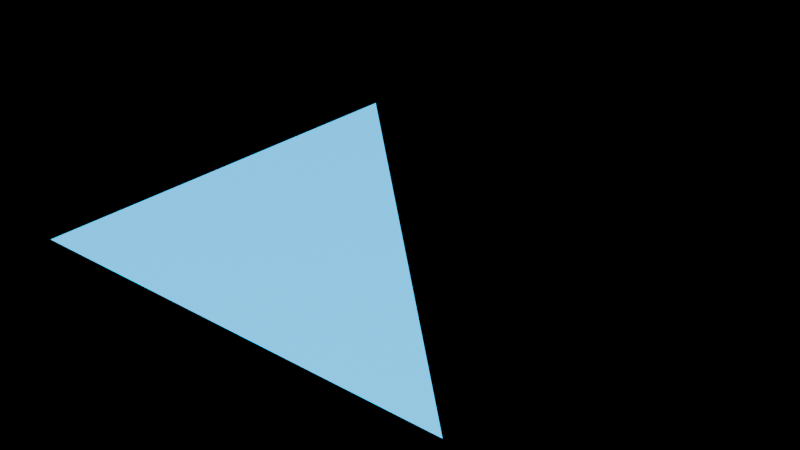 # Source: n51.blend  (saved by Blender 5.1.29; exported with 4.5.12 LTS)
import bpy
from mathutils import Matrix  # noqa: F401  (used for matrix-valued properties, if any)

bpy.ops.wm.read_factory_settings(use_empty=True)
scene = bpy.context.scene
scene.name = 'Scene'

# ---- materials (node trees are filled in below, after node groups)
mat_noeuds = bpy.data.materials.new('Noeuds')

# ---- material node trees
mat_noeuds.use_nodes = True; mat_noeuds.node_tree.nodes.clear()
_N = mat_noeuds.node_tree.nodes; _L = mat_noeuds.node_tree.links
n0 = _N.new('ShaderNodeOutputMaterial'); n0.name = 'Material Output'; n0.location = (600, 0)
n1 = _N.new('ShaderNodeBsdfPrincipled'); n1.name = 'Principled BSDF'; n1.location = (200, 0)
n1.label = 'Surface principale'
n1.inputs[1].default_value = 0.25
n1.inputs[3].default_value = 1.6
n1.inputs[4].default_value = 0.9
n1.inputs[13].default_value = 0.7
n1.inputs[18].default_value = 0.1
n1.inputs[19].default_value = 0.4
n1.inputs[20].default_value = 0.12
n1.inputs[24].default_value = 0.2
n1.inputs[26].default_value = (0.9, 0.2, 0.1, 1.0)
n1.inputs[27].default_value = (0.0, 0.5, 1.0, 1.0)
n1.inputs[28].default_value = 2.5
n1.inputs[29].default_value = 300.0
n2 = _N.new('ShaderNodeTexCoord'); n2.name = 'Texture Coordinate'; n2.location = (-1000, 0)
n2.hide = True
n3 = _N.new('ShaderNodeMapping'); n3.name = 'Mapping'; n3.location = (-800, 0)
n3.vector_type = 'TEXTURE'
n3.inputs[1].default_value = (0.1, 0.2, 0.3)
n3.inputs[2].default_value = (0.0, 0.0, 0.5)
n3.inputs[3].default_value = (2.0, 2.0, 2.0)
n4 = _N.new('ShaderNodeTexNoise'); n4.name = 'Noise Texture'; n4.location = (100, -200)
n4.width = 145
n4.inputs[2].default_value = 7.5
n4.inputs[3].default_value = 4.0
n5 = _N.new('ShaderNodeValToRGB'); n5.name = 'Color Ramp'; n5.location = (350, -200)
n5.color_ramp.interpolation = 'EASE'
while len(n5.color_ramp.elements) > 1: n5.color_ramp.elements.remove(n5.color_ramp.elements[-1])
n5.color_ramp.elements[0].position = 0.2; n5.color_ramp.elements[0].color = (0.1, 0.2, 0.6, 1.0)
_e = n5.color_ramp.elements.new(0.5); _e.color = (0.0, 1.0, 0.0, 0.5)
_e = n5.color_ramp.elements.new(0.8); _e.color = (1.0, 0.6, 0.1, 1.0)
n6 = _N.new('ShaderNodeTexVoronoi'); n6.name = 'Voronoi Texture'; n6.location = (-600, -250)
n6.width = 155
n6.mute = True
n7 = _N.new('ShaderNodeBump'); n7.name = 'Bump'; n7.location = (-150, -250)
n7.invert = True
n7.inputs[0].default_value = 0.3
n8 = _N.new('ShaderNodeMath'); n8.name = 'Math'; n8.location = (-350, -100)
n8.operation = 'MULTIPLY'
n8.use_clamp = True
n9 = _N.new('ShaderNodeRGB'); n9.name = 'Color'; n9.location = (-350, 300)
n9.outputs[0].default_value = (0.8, 0.1, 0.1, 1.0)
n10 = _N.new('ShaderNodeValue'); n10.name = 'Value'; n10.location = (-350, 400)
n10.outputs[0].default_value = 0.42
n11 = _N.new('NodeReroute'); n11.name = 'Reroute'; n11.location = (-50, 200)
n12 = _N.new('NodeFrame'); n12.name = 'Frame'; n12.location = (-700, 300)
n12.label = 'Bruit coloré'
n12.width = 150
n13 = _N.new('ShaderNodeMath'); n13.name = 'Math.001'; n13.location = (0, -1000)
n13.label = 'enum:operation:ADD'
n14 = _N.new('ShaderNodeMath'); n14.name = 'Math.002'; n14.location = (160, -1000)
n14.label = 'enum:operation:SUBTRACT'
n14.operation = 'SUBTRACT'
n15 = _N.new('ShaderNodeMath'); n15.name = 'Math.003'; n15.location = (320, -1000)
n15.label = 'enum:operation:MULTIPLY'
n15.operation = 'MULTIPLY'
n16 = _N.new('ShaderNodeMath'); n16.name = 'Math.004'; n16.location = (480, -1000)
n16.label = 'enum:operation:DIVIDE'
n16.operation = 'DIVIDE'
n17 = _N.new('ShaderNodeMath'); n17.name = 'Math.005'; n17.location = (640, -1000)
n17.label = 'enum:operation:MULTIPLY_ADD'
n17.operation = 'MULTIPLY_ADD'
n18 = _N.new('ShaderNodeMath'); n18.name = 'Math.006'; n18.location = (800, -1000)
n18.label = 'enum:operation:POWER'
n18.operation = 'POWER'
n19 = _N.new('ShaderNodeMath'); n19.name = 'Math.007'; n19.location = (960, -1000)
n19.label = 'enum:operation:LOGARITHM'
n19.operation = 'LOGARITHM'
n20 = _N.new('ShaderNodeMath'); n20.name = 'Math.008'; n20.location = (1120, -1000)
n20.label = 'enum:operation:SQRT'
n20.operation = 'SQRT'
n21 = _N.new('ShaderNodeMath'); n21.name = 'Math.009'; n21.location = (1280, -1000)
n21.label = 'enum:operation:INVERSE_SQRT'
n21.operation = 'INVERSE_SQRT'
n22 = _N.new('ShaderNodeMath'); n22.name = 'Math.010'; n22.location = (1440, -1000)
n22.label = 'enum:operation:ABSOLUTE'
n22.operation = 'ABSOLUTE'
n23 = _N.new('ShaderNodeMath'); n23.name = 'Math.011'; n23.location = (0, -1120)
n23.label = 'enum:operation:EXPONENT'
n23.operation = 'EXPONENT'
n24 = _N.new('ShaderNodeMath'); n24.name = 'Math.012'; n24.location = (160, -1120)
n24.label = 'enum:operation:MINIMUM'
n24.operation = 'MINIMUM'
n25 = _N.new('ShaderNodeMath'); n25.name = 'Math.013'; n25.location = (320, -1120)
n25.label = 'enum:operation:MAXIMUM'
n25.operation = 'MAXIMUM'
n26 = _N.new('ShaderNodeMath'); n26.name = 'Math.014'; n26.location = (480, -1120)
n26.label = 'enum:operation:LESS_THAN'
n26.operation = 'LESS_THAN'
n27 = _N.new('ShaderNodeMath'); n27.name = 'Math.015'; n27.location = (640, -1120)
n27.label = 'enum:operation:GREATER_THAN'
n27.operation = 'GREATER_THAN'
n28 = _N.new('ShaderNodeMath'); n28.name = 'Math.016'; n28.location = (800, -1120)
n28.label = 'enum:operation:SIGN'
n28.operation = 'SIGN'
n29 = _N.new('ShaderNodeMath'); n29.name = 'Math.017'; n29.location = (960, -1120)
n29.label = 'enum:operation:COMPARE'
n29.operation = 'COMPARE'
n30 = _N.new('ShaderNodeMath'); n30.name = 'Math.018'; n30.location = (1120, -1120)
n30.label = 'enum:operation:SMOOTH_MIN'
n30.operation = 'SMOOTH_MIN'
n31 = _N.new('ShaderNodeMath'); n31.name = 'Math.019'; n31.location = (1280, -1120)
n31.label = 'enum:operation:SMOOTH_MAX'
n31.operation = 'SMOOTH_MAX'
n32 = _N.new('ShaderNodeMath'); n32.name = 'Math.020'; n32.location = (1440, -1120)
n32.label = 'enum:operation:ROUND'
n32.operation = 'ROUND'
n33 = _N.new('ShaderNodeMath'); n33.name = 'Math.021'; n33.location = (0, -1240)
n33.label = 'enum:operation:FLOOR'
n33.operation = 'FLOOR'
n34 = _N.new('ShaderNodeMath'); n34.name = 'Math.022'; n34.location = (160, -1240)
n34.label = 'enum:operation:CEIL'
n34.operation = 'CEIL'
n35 = _N.new('ShaderNodeMath'); n35.name = 'Math.023'; n35.location = (320, -1240)
n35.label = 'enum:operation:TRUNC'
n35.operation = 'TRUNC'
n36 = _N.new('ShaderNodeMath'); n36.name = 'Math.024'; n36.location = (480, -1240)
n36.label = 'enum:operation:FRACT'
n36.operation = 'FRACT'
n37 = _N.new('ShaderNodeMath'); n37.name = 'Math.025'; n37.location = (640, -1240)
n37.label = 'enum:operation:MODULO'
n37.operation = 'MODULO'
n38 = _N.new('ShaderNodeMath'); n38.name = 'Math.026'; n38.location = (800, -1240)
n38.label = 'enum:operation:FLOORED_MODULO'
n38.operation = 'FLOORED_MODULO'
n39 = _N.new('ShaderNodeMath'); n39.name = 'Math.027'; n39.location = (960, -1240)
n39.label = 'enum:operation:WRAP'
n39.operation = 'WRAP'
n40 = _N.new('ShaderNodeMath'); n40.name = 'Math.028'; n40.location = (1120, -1240)
n40.label = 'enum:operation:SNAP'
n40.operation = 'SNAP'
n41 = _N.new('ShaderNodeMath'); n41.name = 'Math.029'; n41.location = (1280, -1240)
n41.label = 'enum:operation:PINGPONG'
n41.operation = 'PINGPONG'
n42 = _N.new('ShaderNodeMath'); n42.name = 'Math.030'; n42.location = (1440, -1240)
n42.label = 'enum:operation:SINE'
n42.operation = 'SINE'
n43 = _N.new('ShaderNodeMath'); n43.name = 'Math.031'; n43.location = (0, -1360)
n43.label = 'enum:operation:COSINE'
n43.operation = 'COSINE'
n44 = _N.new('ShaderNodeMath'); n44.name = 'Math.032'; n44.location = (160, -1360)
n44.label = 'enum:operation:TANGENT'
n44.operation = 'TANGENT'
n45 = _N.new('ShaderNodeMath'); n45.name = 'Math.033'; n45.location = (320, -1360)
n45.label = 'enum:operation:ARCSINE'
n45.operation = 'ARCSINE'
n46 = _N.new('ShaderNodeMath'); n46.name = 'Math.034'; n46.location = (480, -1360)
n46.label = 'enum:operation:ARCCOSINE'
n46.operation = 'ARCCOSINE'
n47 = _N.new('ShaderNodeMath'); n47.name = 'Math.035'; n47.location = (640, -1360)
n47.label = 'enum:operation:ARCTANGENT'
n47.operation = 'ARCTANGENT'
n48 = _N.new('ShaderNodeMath'); n48.name = 'Math.036'; n48.location = (800, -1360)
n48.label = 'enum:operation:ARCTAN2'
n48.operation = 'ARCTAN2'
n49 = _N.new('ShaderNodeMath'); n49.name = 'Math.037'; n49.location = (960, -1360)
n49.label = 'enum:operation:SINH'
n49.operation = 'SINH'
n50 = _N.new('ShaderNodeMath'); n50.name = 'Math.038'; n50.location = (1120, -1360)
n50.label = 'enum:operation:COSH'
n50.operation = 'COSH'
n51 = _N.new('ShaderNodeMath'); n51.name = 'Math.039'; n51.location = (1280, -1360)
n51.label = 'enum:operation:TANH'
n51.operation = 'TANH'
n52 = _N.new('ShaderNodeMath'); n52.name = 'Math.040'; n52.location = (1440, -1360)
n52.label = 'enum:operation:RADIANS'
n52.operation = 'RADIANS'
n53 = _N.new('ShaderNodeMath'); n53.name = 'Math.041'; n53.location = (0, -1480)
n53.label = 'enum:operation:DEGREES'
n53.operation = 'DEGREES'
n54 = _N.new('ShaderNodeVectorMath'); n54.name = 'Vector Math'; n54.location = (0, -1600)
n54.label = 'enum:operation:ADD'
n55 = _N.new('ShaderNodeVectorMath'); n55.name = 'Vector Math.001'; n55.location = (160, -1600)
n55.label = 'enum:operation:SUBTRACT'
n55.operation = 'SUBTRACT'
n56 = _N.new('ShaderNodeVectorMath'); n56.name = 'Vector Math.002'; n56.location = (320, -1600)
n56.label = 'enum:operation:MULTIPLY'
n56.operation = 'MULTIPLY'
n57 = _N.new('ShaderNodeVectorMath'); n57.name = 'Vector Math.003'; n57.location = (480, -1600)
n57.label = 'enum:operation:DIVIDE'
n57.operation = 'DIVIDE'
n58 = _N.new('ShaderNodeVectorMath'); n58.name = 'Vector Math.004'; n58.location = (640, -1600)
n58.label = 'enum:operation:MULTIPLY_ADD'
n58.operation = 'MULTIPLY_ADD'
n59 = _N.new('ShaderNodeVectorMath'); n59.name = 'Vector Math.005'; n59.location = (800, -1600)
n59.label = 'enum:operation:CROSS_PRODUCT'
n59.operation = 'CROSS_PRODUCT'
n60 = _N.new('ShaderNodeVectorMath'); n60.name = 'Vector Math.006'; n60.location = (960, -1600)
n60.label = 'enum:operation:PROJECT'
n60.operation = 'PROJECT'
n61 = _N.new('ShaderNodeVectorMath'); n61.name = 'Vector Math.007'; n61.location = (1120, -1600)
n61.label = 'enum:operation:REFLECT'
n61.operation = 'REFLECT'
n62 = _N.new('ShaderNodeVectorMath'); n62.name = 'Vector Math.008'; n62.location = (1280, -1600)
n62.label = 'enum:operation:REFRACT'
n62.operation = 'REFRACT'
n63 = _N.new('ShaderNodeVectorMath'); n63.name = 'Vector Math.009'; n63.location = (1440, -1600)
n63.label = 'enum:operation:FACEFORWARD'
n63.operation = 'FACEFORWARD'
n64 = _N.new('ShaderNodeVectorMath'); n64.name = 'Vector Math.010'; n64.location = (0, -1720)
n64.label = 'enum:operation:DOT_PRODUCT'
n64.operation = 'DOT_PRODUCT'
n65 = _N.new('ShaderNodeVectorMath'); n65.name = 'Vector Math.011'; n65.location = (160, -1720)
n65.label = 'enum:operation:DISTANCE'
n65.operation = 'DISTANCE'
n66 = _N.new('ShaderNodeVectorMath'); n66.name = 'Vector Math.012'; n66.location = (320, -1720)
n66.label = 'enum:operation:LENGTH'
n66.operation = 'LENGTH'
n67 = _N.new('ShaderNodeVectorMath'); n67.name = 'Vector Math.013'; n67.location = (480, -1720)
n67.label = 'enum:operation:SCALE'
n67.operation = 'SCALE'
n68 = _N.new('ShaderNodeVectorMath'); n68.name = 'Vector Math.014'; n68.location = (640, -1720)
n68.label = 'enum:operation:NORMALIZE'
n68.operation = 'NORMALIZE'
n69 = _N.new('ShaderNodeVectorMath'); n69.name = 'Vector Math.015'; n69.location = (800, -1720)
n69.label = 'enum:operation:ABSOLUTE'
n69.operation = 'ABSOLUTE'
n70 = _N.new('ShaderNodeVectorMath'); n70.name = 'Vector Math.016'; n70.location = (960, -1720)
n70.label = 'enum:operation:POWER'
n70.operation = 'POWER'
n71 = _N.new('ShaderNodeVectorMath'); n71.name = 'Vector Math.017'; n71.location = (1120, -1720)
n71.label = 'enum:operation:SIGN'
n71.operation = 'SIGN'
n72 = _N.new('ShaderNodeVectorMath'); n72.name = 'Vector Math.018'; n72.location = (1280, -1720)
n72.label = 'enum:operation:MINIMUM'
n72.operation = 'MINIMUM'
n73 = _N.new('ShaderNodeVectorMath'); n73.name = 'Vector Math.019'; n73.location = (1440, -1720)
n73.label = 'enum:operation:MAXIMUM'
n73.operation = 'MAXIMUM'
n74 = _N.new('ShaderNodeVectorMath'); n74.name = 'Vector Math.020'; n74.location = (0, -1840)
n74.label = 'enum:operation:ROUND'
n75 = _N.new('ShaderNodeVectorMath'); n75.name = 'Vector Math.021'; n75.location = (160, -1840)
n75.label = 'enum:operation:FLOOR'
n75.operation = 'FLOOR'
n76 = _N.new('ShaderNodeVectorMath'); n76.name = 'Vector Math.022'; n76.location = (320, -1840)
n76.label = 'enum:operation:CEIL'
n76.operation = 'CEIL'
n77 = _N.new('ShaderNodeVectorMath'); n77.name = 'Vector Math.023'; n77.location = (480, -1840)
n77.label = 'enum:operation:FRACTION'
n77.operation = 'FRACTION'
n78 = _N.new('ShaderNodeVectorMath'); n78.name = 'Vector Math.024'; n78.location = (640, -1840)
n78.label = 'enum:operation:MODULO'
n78.operation = 'MODULO'
n79 = _N.new('ShaderNodeVectorMath'); n79.name = 'Vector Math.025'; n79.location = (800, -1840)
n79.label = 'enum:operation:WRAP'
n79.operation = 'WRAP'
n80 = _N.new('ShaderNodeVectorMath'); n80.name = 'Vector Math.026'; n80.location = (960, -1840)
n80.label = 'enum:operation:SNAP'
n80.operation = 'SNAP'
n81 = _N.new('ShaderNodeVectorMath'); n81.name = 'Vector Math.027'; n81.location = (1120, -1840)
n81.label = 'enum:operation:SINE'
n81.operation = 'SINE'
n82 = _N.new('ShaderNodeVectorMath'); n82.name = 'Vector Math.028'; n82.location = (1280, -1840)
n82.label = 'enum:operation:COSINE'
n82.operation = 'COSINE'
n83 = _N.new('ShaderNodeVectorMath'); n83.name = 'Vector Math.029'; n83.location = (1440, -1840)
n83.label = 'enum:operation:TANGENT'
n83.operation = 'TANGENT'
n84 = _N.new('ShaderNodeMix'); n84.name = 'Mix'; n84.location = (0, -2200)
n84.label = 'enum:blend_type:MIX'
n84.data_type = 'RGBA'
n85 = _N.new('ShaderNodeMix'); n85.name = 'Mix.001'; n85.location = (160, -2200)
n85.label = 'enum:blend_type:DARKEN'
n85.data_type = 'RGBA'
n85.blend_type = 'DARKEN'
n86 = _N.new('ShaderNodeMix'); n86.name = 'Mix.002'; n86.location = (320, -2200)
n86.label = 'enum:blend_type:MULTIPLY'
n86.data_type = 'RGBA'
n86.blend_type = 'MULTIPLY'
n87 = _N.new('ShaderNodeMix'); n87.name = 'Mix.003'; n87.location = (480, -2200)
n87.label = 'enum:blend_type:BURN'
n87.data_type = 'RGBA'
n87.blend_type = 'BURN'
n88 = _N.new('ShaderNodeMix'); n88.name = 'Mix.004'; n88.location = (640, -2200)
n88.label = 'enum:blend_type:LIGHTEN'
n88.data_type = 'RGBA'
n88.blend_type = 'LIGHTEN'
n89 = _N.new('ShaderNodeMix'); n89.name = 'Mix.005'; n89.location = (800, -2200)
n89.label = 'enum:blend_type:SCREEN'
n89.data_type = 'RGBA'
n89.blend_type = 'SCREEN'
n90 = _N.new('ShaderNodeMix'); n90.name = 'Mix.006'; n90.location = (960, -2200)
n90.label = 'enum:blend_type:DODGE'
n90.data_type = 'RGBA'
n90.blend_type = 'DODGE'
n91 = _N.new('ShaderNodeMix'); n91.name = 'Mix.007'; n91.location = (1120, -2200)
n91.label = 'enum:blend_type:ADD'
n91.data_type = 'RGBA'
n91.blend_type = 'ADD'
n92 = _N.new('ShaderNodeMix'); n92.name = 'Mix.008'; n92.location = (1280, -2200)
n92.label = 'enum:blend_type:OVERLAY'
n92.data_type = 'RGBA'
n92.blend_type = 'OVERLAY'
n93 = _N.new('ShaderNodeMix'); n93.name = 'Mix.009'; n93.location = (1440, -2200)
n93.label = 'enum:blend_type:SOFT_LIGHT'
n93.data_type = 'RGBA'
n93.blend_type = 'SOFT_LIGHT'
n94 = _N.new('ShaderNodeMix'); n94.name = 'Mix.010'; n94.location = (0, -2320)
n94.label = 'enum:blend_type:LINEAR_LIGHT'
n94.data_type = 'RGBA'
n94.blend_type = 'LINEAR_LIGHT'
n95 = _N.new('ShaderNodeMix'); n95.name = 'Mix.011'; n95.location = (160, -2320)
n95.label = 'enum:blend_type:DIFFERENCE'
n95.data_type = 'RGBA'
n95.blend_type = 'DIFFERENCE'
n96 = _N.new('ShaderNodeMix'); n96.name = 'Mix.012'; n96.location = (320, -2320)
n96.label = 'enum:blend_type:EXCLUSION'
n96.data_type = 'RGBA'
n96.blend_type = 'EXCLUSION'
n97 = _N.new('ShaderNodeMix'); n97.name = 'Mix.013'; n97.location = (480, -2320)
n97.label = 'enum:blend_type:SUBTRACT'
n97.data_type = 'RGBA'
n97.blend_type = 'SUBTRACT'
n98 = _N.new('ShaderNodeMix'); n98.name = 'Mix.014'; n98.location = (640, -2320)
n98.label = 'enum:blend_type:DIVIDE'
n98.data_type = 'RGBA'
n98.blend_type = 'DIVIDE'
n99 = _N.new('ShaderNodeMix'); n99.name = 'Mix.015'; n99.location = (800, -2320)
n99.label = 'enum:blend_type:HUE'
n99.data_type = 'RGBA'
n99.blend_type = 'HUE'
n100 = _N.new('ShaderNodeMix'); n100.name = 'Mix.016'; n100.location = (960, -2320)
n100.label = 'enum:blend_type:SATURATION'
n100.data_type = 'RGBA'
n100.blend_type = 'SATURATION'
n101 = _N.new('ShaderNodeMix'); n101.name = 'Mix.017'; n101.location = (1120, -2320)
n101.label = 'enum:blend_type:COLOR'
n101.data_type = 'RGBA'
n101.blend_type = 'COLOR'
n102 = _N.new('ShaderNodeMix'); n102.name = 'Mix.018'; n102.location = (1280, -2320)
n102.label = 'enum:blend_type:VALUE'
n102.data_type = 'RGBA'
n102.blend_type = 'VALUE'
n103 = _N.new('ShaderNodeMix'); n103.name = 'Mix.019'; n103.location = (0, -2600)
n103.label = 'enum:data_type:FLOAT'
n104 = _N.new('ShaderNodeMix'); n104.name = 'Mix.020'; n104.location = (160, -2600)
n104.label = 'enum:data_type:VECTOR'
n104.data_type = 'VECTOR'
n105 = _N.new('ShaderNodeMix'); n105.name = 'Mix.021'; n105.location = (320, -2600)
n105.label = 'enum:data_type:RGBA'
n105.data_type = 'RGBA'
n106 = _N.new('ShaderNodeMapping'); n106.name = 'Mapping.001'; n106.location = (0, -2900)
n106.label = 'enum:vector_type:POINT'
n107 = _N.new('ShaderNodeMapping'); n107.name = 'Mapping.002'; n107.location = (160, -2900)
n107.label = 'enum:vector_type:TEXTURE'
n107.vector_type = 'TEXTURE'
n108 = _N.new('ShaderNodeMapping'); n108.name = 'Mapping.003'; n108.location = (320, -2900)
n108.label = 'enum:vector_type:VECTOR'
n108.vector_type = 'VECTOR'
n109 = _N.new('ShaderNodeMapping'); n109.name = 'Mapping.004'; n109.location = (480, -2900)
n109.label = 'enum:vector_type:NORMAL'
n109.vector_type = 'NORMAL'
n110 = _N.new('ShaderNodeMapRange'); n110.name = 'Map Range'; n110.location = (0, -3100)
n110.label = 'enum:interpolation_type:LINEAR'
n111 = _N.new('ShaderNodeMapRange'); n111.name = 'Map Range.001'; n111.location = (160, -3100)
n111.label = 'enum:interpolation_type:STEPPED'
n111.interpolation_type = 'STEPPED'
n112 = _N.new('ShaderNodeMapRange'); n112.name = 'Map Range.002'; n112.location = (320, -3100)
n112.label = 'enum:interpolation_type:SMOOTHSTEP'
n112.interpolation_type = 'SMOOTHSTEP'
n113 = _N.new('ShaderNodeMapRange'); n113.name = 'Map Range.003'; n113.location = (480, -3100)
n113.label = 'enum:interpolation_type:SMOOTHERSTEP'
n113.interpolation_type = 'SMOOTHERSTEP'
n114 = _N.new('ShaderNodeClamp'); n114.name = 'Clamp'; n114.location = (0, -3300)
n114.label = 'enum:clamp_type:MINMAX'
n115 = _N.new('ShaderNodeClamp'); n115.name = 'Clamp.001'; n115.location = (160, -3300)
n115.label = 'enum:clamp_type:RANGE'
n115.clamp_type = 'RANGE'
n116 = _N.new('ShaderNodeTexGradient'); n116.name = 'Gradient Texture'; n116.location = (0, -3500)
n116.label = 'enum:gradient_type:LINEAR'
n117 = _N.new('ShaderNodeTexGradient'); n117.name = 'Gradient Texture.001'; n117.location = (160, -3500)
n117.label = 'enum:gradient_type:QUADRATIC'
n117.gradient_type = 'QUADRATIC'
n118 = _N.new('ShaderNodeTexGradient'); n118.name = 'Gradient Texture.002'; n118.location = (320, -3500)
n118.label = 'enum:gradient_type:EASING'
n118.gradient_type = 'EASING'
n119 = _N.new('ShaderNodeTexGradient'); n119.name = 'Gradient Texture.003'; n119.location = (480, -3500)
n119.label = 'enum:gradient_type:DIAGONAL'
n119.gradient_type = 'DIAGONAL'
n120 = _N.new('ShaderNodeTexGradient'); n120.name = 'Gradient Texture.004'; n120.location = (640, -3500)
n120.label = 'enum:gradient_type:SPHERICAL'
n120.gradient_type = 'SPHERICAL'
n121 = _N.new('ShaderNodeTexGradient'); n121.name = 'Gradient Texture.005'; n121.location = (800, -3500)
n121.label = 'enum:gradient_type:QUADRATIC_SPHERE'
n121.gradient_type = 'QUADRATIC_SPHERE'
n122 = _N.new('ShaderNodeTexGradient'); n122.name = 'Gradient Texture.006'; n122.location = (960, -3500)
n122.label = 'enum:gradient_type:RADIAL'
n122.gradient_type = 'RADIAL'
n123 = _N.new('ShaderNodeTexWave'); n123.name = 'Wave Texture'; n123.location = (0, -3800)
n123.label = 'enum:wave_type:BANDS'
n123.width = 160
n124 = _N.new('ShaderNodeTexWave'); n124.name = 'Wave Texture.001'; n124.location = (160, -3800)
n124.label = 'enum:wave_type:RINGS'
n124.width = 160
n124.wave_type = 'RINGS'
n125 = _N.new('ShaderNodeTexWave'); n125.name = 'Wave Texture.002'; n125.location = (0, -4000)
n125.label = 'enum:bands_direction:X'
n125.width = 160
n126 = _N.new('ShaderNodeTexWave'); n126.name = 'Wave Texture.003'; n126.location = (160, -4000)
n126.label = 'enum:bands_direction:Y'
n126.width = 160
n126.bands_direction = 'Y'
n127 = _N.new('ShaderNodeTexWave'); n127.name = 'Wave Texture.004'; n127.location = (320, -4000)
n127.label = 'enum:bands_direction:Z'
n127.width = 160
n127.bands_direction = 'Z'
n128 = _N.new('ShaderNodeTexWave'); n128.name = 'Wave Texture.005'; n128.location = (480, -4000)
n128.label = 'enum:bands_direction:DIAGONAL'
n128.width = 160
n128.bands_direction = 'DIAGONAL'
n129 = _N.new('ShaderNodeTexWave'); n129.name = 'Wave Texture.006'; n129.location = (0, -4200)
n129.label = 'enum:rings_direction:X'
n129.width = 160
n129.wave_type = 'RINGS'
n130 = _N.new('ShaderNodeTexWave'); n130.name = 'Wave Texture.007'; n130.location = (160, -4200)
n130.label = 'enum:rings_direction:Y'
n130.width = 160
n130.wave_type = 'RINGS'
n130.rings_direction = 'Y'
n131 = _N.new('ShaderNodeTexWave'); n131.name = 'Wave Texture.008'; n131.location = (320, -4200)
n131.label = 'enum:rings_direction:Z'
n131.width = 160
n131.wave_type = 'RINGS'
n131.rings_direction = 'Z'
n132 = _N.new('ShaderNodeTexWave'); n132.name = 'Wave Texture.009'; n132.location = (480, -4200)
n132.label = 'enum:rings_direction:SPHERICAL'
n132.width = 160
n132.wave_type = 'RINGS'
n132.rings_direction = 'SPHERICAL'
n133 = _N.new('ShaderNodeTexWave'); n133.name = 'Wave Texture.010'; n133.location = (0, -4400)
n133.label = 'enum:wave_profile:SIN'
n133.width = 160
n134 = _N.new('ShaderNodeTexWave'); n134.name = 'Wave Texture.011'; n134.location = (160, -4400)
n134.label = 'enum:wave_profile:SAW'
n134.width = 160
n134.wave_profile = 'SAW'
n135 = _N.new('ShaderNodeTexWave'); n135.name = 'Wave Texture.012'; n135.location = (320, -4400)
n135.label = 'enum:wave_profile:TRI'
n135.width = 160
n135.wave_profile = 'TRI'
n136 = _N.new('ShaderNodeTexVoronoi'); n136.name = 'Voronoi Texture.001'; n136.location = (0, -4600)
n136.label = 'enum:feature:F1'
n136.width = 155
n137 = _N.new('ShaderNodeTexVoronoi'); n137.name = 'Voronoi Texture.002'; n137.location = (160, -4600)
n137.label = 'enum:feature:F2'
n137.width = 155
n137.feature = 'F2'
n138 = _N.new('ShaderNodeTexVoronoi'); n138.name = 'Voronoi Texture.003'; n138.location = (320, -4600)
n138.label = 'enum:feature:SMOOTH_F1'
n138.width = 155
n138.feature = 'SMOOTH_F1'
n139 = _N.new('ShaderNodeTexVoronoi'); n139.name = 'Voronoi Texture.004'; n139.location = (480, -4600)
n139.label = 'enum:feature:DISTANCE_TO_EDGE'
n139.width = 155
n139.feature = 'DISTANCE_TO_EDGE'
n140 = _N.new('ShaderNodeTexVoronoi'); n140.name = 'Voronoi Texture.005'; n140.location = (640, -4600)
n140.label = 'enum:feature:N_SPHERE_RADIUS'
n140.width = 155
n140.feature = 'N_SPHERE_RADIUS'
n141 = _N.new('ShaderNodeTexVoronoi'); n141.name = 'Voronoi Texture.006'; n141.location = (0, -4800)
n141.label = 'enum:distance:EUCLIDEAN'
n141.width = 155
n142 = _N.new('ShaderNodeTexVoronoi'); n142.name = 'Voronoi Texture.007'; n142.location = (160, -4800)
n142.label = 'enum:distance:MANHATTAN'
n142.width = 155
n142.distance = 'MANHATTAN'
n143 = _N.new('ShaderNodeTexVoronoi'); n143.name = 'Voronoi Texture.008'; n143.location = (320, -4800)
n143.label = 'enum:distance:CHEBYCHEV'
n143.width = 155
n143.distance = 'CHEBYCHEV'
n144 = _N.new('ShaderNodeTexVoronoi'); n144.name = 'Voronoi Texture.009'; n144.location = (480, -4800)
n144.label = 'enum:distance:MINKOWSKI'
n144.width = 155
n144.distance = 'MINKOWSKI'
n145 = _N.new('ShaderNodeTexNoise'); n145.name = 'Noise Texture.001'; n145.location = (0, -5000)
n145.label = 'enum:noise_dimensions:1D'
n145.width = 145
n145.noise_dimensions = '1D'
n146 = _N.new('ShaderNodeTexNoise'); n146.name = 'Noise Texture.002'; n146.location = (160, -5000)
n146.label = 'enum:noise_dimensions:2D'
n146.width = 145
n146.noise_dimensions = '2D'
n147 = _N.new('ShaderNodeTexNoise'); n147.name = 'Noise Texture.003'; n147.location = (320, -5000)
n147.label = 'enum:noise_dimensions:3D'
n147.width = 145
n148 = _N.new('ShaderNodeTexNoise'); n148.name = 'Noise Texture.004'; n148.location = (480, -5000)
n148.label = 'enum:noise_dimensions:4D'
n148.width = 145
n148.noise_dimensions = '4D'
n149 = _N.new('ShaderNodeSeparateColor'); n149.name = 'Separate Color'; n149.location = (0, -5200)
n149.label = 'enum:mode:RGB'
n150 = _N.new('ShaderNodeSeparateColor'); n150.name = 'Separate Color.001'; n150.location = (160, -5200)
n150.label = 'enum:mode:HSV'
n151 = _N.new('ShaderNodeSeparateColor'); n151.name = 'Separate Color.002'; n151.location = (320, -5200)
n151.label = 'enum:mode:HSL'
n152 = _N.new('ShaderNodeCombineColor'); n152.name = 'Combine Color'; n152.location = (0, -5400)
n152.label = 'enum:mode:RGB'
n153 = _N.new('ShaderNodeCombineColor'); n153.name = 'Combine Color.001'; n153.location = (160, -5400)
n153.label = 'enum:mode:HSV'
n154 = _N.new('ShaderNodeCombineColor'); n154.name = 'Combine Color.002'; n154.location = (320, -5400)
n154.label = 'enum:mode:HSL'
n155 = _N.new('ShaderNodeBsdfAnisotropic'); n155.name = 'Glossy BSDF'; n155.location = (0, -5600)
n155.label = 'enum:distribution:BECKMANN'
n155.distribution = 'BECKMANN'
n156 = _N.new('ShaderNodeBsdfAnisotropic'); n156.name = 'Glossy BSDF.001'; n156.location = (160, -5600)
n156.label = 'enum:distribution:GGX'
n156.distribution = 'GGX'
n157 = _N.new('ShaderNodeBsdfAnisotropic'); n157.name = 'Glossy BSDF.002'; n157.location = (320, -5600)
n157.label = 'enum:distribution:ASHIKHMIN_SHIRLEY'
n157.distribution = 'ASHIKHMIN_SHIRLEY'
n158 = _N.new('ShaderNodeBsdfAnisotropic'); n158.name = 'Glossy BSDF.003'; n158.location = (480, -5600)
n158.label = 'enum:distribution:MULTI_GGX'
n4.parent = n12
n5.parent = n12
_L.new(n1.outputs[0], n0.inputs[0])
_L.new(n2.outputs[3], n3.inputs[0])
_L.new(n3.outputs[0], n4.inputs[0])
_L.new(n4.outputs[0], n5.inputs[0])
_L.new(n5.outputs[0], n1.inputs[0])
_L.new(n6.outputs[0], n7.inputs[3])
_L.new(n7.outputs[0], n1.inputs[5])
_L.new(n4.outputs[0], n8.inputs[0])
_L.new(n8.outputs[0], n1.inputs[2])
_L.new(n9.outputs[0], n11.inputs[0])
n0.is_active_output = True

# ---- meshes
me_support = bpy.data.meshes.new('Support')
me_support.from_pydata([(0.0, 0.0, 0.0), (1.0, 0.0, 0.0), (0.0, 1.0, 0.0)], [], [(0, 1, 2)])
me_support.materials.append(mat_noeuds)
me_support.update()

# ---- objects
ob_support = bpy.data.objects.new('Support', me_support)

# ---- transforms, parenting, visibility, modifiers, constraints
ob_support.location = (0.0, 0.0, 0.0)

# ---- collection membership
scene.collection.objects.link(ob_support)

# ---- scene / render settings (as saved in the file)
scene.frame_start = 1; scene.frame_end = 250; scene.frame_set(1)
scene.render.engine = 'BLENDER_EEVEE_NEXT'
scene.render.bake_bias = 0.0
scene.render.bake_samples = 0
scene.cycles.sampling_pattern = 'TABULATED_SOBOL'
scene.eevee.use_volume_custom_range = False
bpy.context.view_layer.update()

# ---- added for rendering (the .blend has no active camera): camera
cam_auto = bpy.data.cameras.new('AutoCamera')
cam_auto.lens = 50.0
cam_auto.sensor_width = 36.0
cam_auto.clip_end = 1000.0
ob_auto_camera = bpy.data.objects.new('AutoCamera', cam_auto)
scene.collection.objects.link(ob_auto_camera)
ob_auto_camera.location = (1.80847, -1.07016, 1.04677)
ob_auto_camera.rotation_euler = (1.09748, -7.21219e-08, 0.694738)
scene.camera = ob_auto_camera
bpy.context.view_layer.update()
